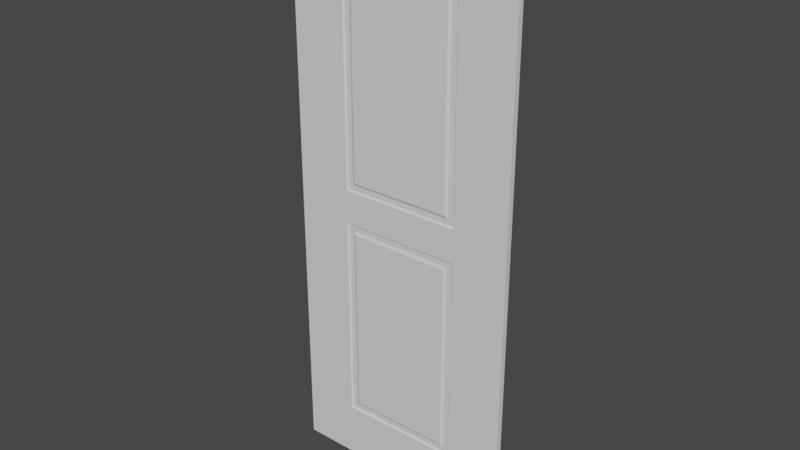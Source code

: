 # Source: generic_door03.blend  (saved by Blender 3.4.6; exported with 4.5.12 LTS)
import bpy
from mathutils import Matrix  # noqa: F401  (used for matrix-valued properties, if any)

bpy.ops.wm.read_factory_settings(use_empty=True)
scene = bpy.context.scene
scene.name = 'Scene'

# ---- collections
col_generic_door03 = bpy.data.collections.new('generic_door03'); scene.collection.children.link(col_generic_door03)

# ---- materials (node trees are filled in below, after node groups)
mat_pvc_white = bpy.data.materials.new('PVC white')
mat_pvc_white.use_transparent_shadow = False
mat_glass = bpy.data.materials.new('Glass')
mat_glass.use_transparent_shadow = False
mat_aluminium = bpy.data.materials.new('Aluminium')
mat_aluminium.use_transparent_shadow = False
mat_granite_grey = bpy.data.materials.new('Granite grey')
mat_granite_grey.use_transparent_shadow = False
mat_inox = bpy.data.materials.new('Inox')
mat_inox.use_transparent_shadow = False

# ---- material node trees
mat_pvc_white.use_nodes = True; mat_pvc_white.node_tree.nodes.clear()
_N = mat_pvc_white.node_tree.nodes; _L = mat_pvc_white.node_tree.links
n0 = _N.new('ShaderNodeBsdfPrincipled'); n0.name = 'Principled BSDF'; n0.location = (10, 300)
n0.distribution = 'GGX'
n0.subsurface_method = 'RANDOM_WALK_SKIN'
n0.inputs[2].default_value = 0.4
n0.inputs[3].default_value = 1.45
n0.inputs[27].default_value = (0.0, 0.0, 0.0, 1.0)
n0.inputs[28].default_value = 1.0
n1 = _N.new('ShaderNodeOutputMaterial'); n1.name = 'Material Output'; n1.location = (300, 300)
_L.new(n0.outputs[0], n1.inputs[0])
n1.is_active_output = True
mat_glass.use_nodes = True; mat_glass.node_tree.nodes.clear()
_N = mat_glass.node_tree.nodes; _L = mat_glass.node_tree.links
n0 = _N.new('ShaderNodeBsdfPrincipled'); n0.name = 'Principled BSDF'; n0.location = (10, 300)
n0.distribution = 'GGX'
n0.subsurface_method = 'RANDOM_WALK_SKIN'
n0.inputs[2].default_value = 0.4
n0.inputs[3].default_value = 1.45
n0.inputs[27].default_value = (0.0, 0.0, 0.0, 1.0)
n0.inputs[28].default_value = 1.0
n1 = _N.new('ShaderNodeOutputMaterial'); n1.name = 'Material Output'; n1.location = (300, 300)
_L.new(n0.outputs[0], n1.inputs[0])
n1.is_active_output = True
mat_aluminium.use_nodes = True; mat_aluminium.node_tree.nodes.clear()
_N = mat_aluminium.node_tree.nodes; _L = mat_aluminium.node_tree.links
n0 = _N.new('ShaderNodeBsdfPrincipled'); n0.name = 'Principled BSDF'; n0.location = (10, 300)
n0.distribution = 'GGX'
n0.subsurface_method = 'RANDOM_WALK_SKIN'
n0.inputs[2].default_value = 0.4
n0.inputs[3].default_value = 1.45
n0.inputs[27].default_value = (0.0, 0.0, 0.0, 1.0)
n0.inputs[28].default_value = 1.0
n1 = _N.new('ShaderNodeOutputMaterial'); n1.name = 'Material Output'; n1.location = (300, 300)
_L.new(n0.outputs[0], n1.inputs[0])
n1.is_active_output = True
mat_granite_grey.use_nodes = True; mat_granite_grey.node_tree.nodes.clear()
_N = mat_granite_grey.node_tree.nodes; _L = mat_granite_grey.node_tree.links
n0 = _N.new('ShaderNodeBsdfPrincipled'); n0.name = 'Principled BSDF'; n0.location = (10, 300)
n0.distribution = 'GGX'
n0.subsurface_method = 'RANDOM_WALK_SKIN'
n0.inputs[2].default_value = 0.4
n0.inputs[3].default_value = 1.45
n0.inputs[27].default_value = (0.0, 0.0, 0.0, 1.0)
n0.inputs[28].default_value = 1.0
n1 = _N.new('ShaderNodeOutputMaterial'); n1.name = 'Material Output'; n1.location = (300, 300)
_L.new(n0.outputs[0], n1.inputs[0])
n1.is_active_output = True
mat_inox.use_nodes = True; mat_inox.node_tree.nodes.clear()
_N = mat_inox.node_tree.nodes; _L = mat_inox.node_tree.links
n0 = _N.new('ShaderNodeBsdfPrincipled'); n0.name = 'Principled BSDF'; n0.location = (10, 300)
n0.distribution = 'GGX'
n0.subsurface_method = 'RANDOM_WALK_SKIN'
n0.inputs[2].default_value = 0.4
n0.inputs[3].default_value = 1.45
n0.inputs[27].default_value = (0.0, 0.0, 0.0, 1.0)
n0.inputs[28].default_value = 1.0
n1 = _N.new('ShaderNodeOutputMaterial'); n1.name = 'Material Output'; n1.location = (300, 300)
_L.new(n0.outputs[0], n1.inputs[0])
n1.is_active_output = True

# ---- world
world_world = bpy.data.worlds.new('World'); scene.world = world_world
world_world.use_nodes = True; world_world.node_tree.nodes.clear()
_N = world_world.node_tree.nodes; _L = world_world.node_tree.links
n0 = _N.new('ShaderNodeOutputWorld'); n0.name = 'World Output'; n0.location = (300, 300)
n1 = _N.new('ShaderNodeBackground'); n1.name = 'Background'; n1.location = (10, 300)
n1.inputs[0].default_value = (0.05088, 0.05088, 0.05088, 1.0)
_L.new(n1.outputs[0], n0.inputs[0])
n0.is_active_output = True
world_world.color = (0.05088, 0.05088, 0.05088)
world_world.use_sun_shadow = False
world_world.sun_shadow_jitter_overblur = 0.0

# ---- meshes
me_generic_door03_vertex = bpy.data.meshes.new('generic_door03_vertex')
me_generic_door03_vertex.from_pydata([(5.96e-08, -0.01, -1.01), (5.96e-08, 0.01, -1.01), (-0.14, 0.01, -0.8695), (5.96e-08, -0.01, -1.344e-09), (5.96e-08, 0.01, 1.344e-09), (-0.14, 0.01, 1.344e-09), (5.96e-08, -0.01, 1.01), (5.96e-08, 0.01, 1.01), (-0.14, 0.01, 0.8695), (-0.838, -0.01, 1.01), (-0.838, 0.01, 1.01), (-0.838, -0.01, -1.344e-09), (-0.838, 0.01, 1.344e-09), (-0.838, -0.01, -1.01), (-0.838, 0.01, -1.01), (-0.2, 0.01, -0.8095), (-0.205, 0.005, -0.8045), (-0.225, 0.005, -0.7845), (-0.235, 0.01, -0.7745), (-0.2, 0.01, -0.06), (-0.205, 0.005, -0.065), (-0.225, 0.005, -0.085), (-0.235, 0.01, -0.095), (-0.638, 0.01, -0.06), (-0.633, 0.005, -0.065), (-0.613, 0.005, -0.085), (-0.603, 0.01, -0.095), (-0.698, 0.01, -0.8695), (-0.638, 0.01, -0.8095), (-0.633, 0.005, -0.8045), (-0.613, 0.005, -0.7845), (-0.603, 0.01, -0.7745), (-0.235, -0.01, -0.7745), (-0.225, -0.005, -0.7845), (-0.205, -0.005, -0.8045), (-0.2, -0.01, -0.8095), (-0.14, -0.01, -0.8695), (-0.235, -0.01, -0.095), (-0.225, -0.005, -0.085), (-0.205, -0.005, -0.065), (-0.2, -0.01, -0.06), (-0.14, -0.01, -1.344e-09), (-0.603, -0.01, -0.095), (-0.613, -0.005, -0.085), (-0.633, -0.005, -0.065), (-0.638, -0.01, -0.06), (-0.698, -0.01, -1.344e-09), (-0.603, -0.01, -0.7745), (-0.613, -0.005, -0.7845), (-0.633, -0.005, -0.8045), (-0.638, -0.01, -0.8095), (-0.698, -0.01, -0.8695), (-0.2, 0.01, 0.06), (-0.205, 0.005, 0.065), (-0.225, 0.005, 0.085), (-0.235, 0.01, 0.095), (-0.2, 0.01, 0.8095), (-0.205, 0.005, 0.8045), (-0.225, 0.005, 0.7845), (-0.235, 0.01, 0.7745), (-0.698, 0.01, 0.8695), (-0.638, 0.01, 0.8095), (-0.633, 0.005, 0.8045), (-0.613, 0.005, 0.7845), (-0.603, 0.01, 0.7745), (-0.698, 0.01, 1.344e-09), (-0.638, 0.01, 0.06), (-0.633, 0.005, 0.065), (-0.613, 0.005, 0.085), (-0.603, 0.01, 0.095), (-0.235, -0.01, 0.095), (-0.225, -0.005, 0.085), (-0.205, -0.005, 0.065), (-0.2, -0.01, 0.06), (-0.235, -0.01, 0.7745), (-0.225, -0.005, 0.7845), (-0.205, -0.005, 0.8045), (-0.2, -0.01, 0.8095), (-0.14, -0.01, 0.8695), (-0.603, -0.01, 0.7745), (-0.613, -0.005, 0.7845), (-0.633, -0.005, 0.8045), (-0.638, -0.01, 0.8095), (-0.698, -0.01, 0.8695), (-0.603, -0.01, 0.095), (-0.613, -0.005, 0.085), (-0.633, -0.005, 0.065), (-0.638, -0.01, 0.06)], [], [(41, 3, 0, 36), (3, 4, 1, 0), (4, 5, 2, 1), (78, 6, 3, 41), (6, 7, 4, 3), (7, 8, 5, 4), (83, 9, 6, 78), (9, 10, 7, 6), (10, 60, 8, 7), (46, 11, 9, 83), (11, 12, 10, 9), (12, 65, 60, 10), (51, 13, 11, 46), (13, 14, 12, 11), (14, 27, 65, 12), (36, 0, 13, 51), (0, 1, 14, 13), (1, 2, 27, 14), (5, 19, 15, 2), (19, 20, 16, 15), (20, 21, 17, 16), (21, 22, 18, 17), (65, 23, 19, 5), (23, 24, 20, 19), (24, 25, 21, 20), (25, 26, 22, 21), (27, 28, 23, 65), (28, 29, 24, 23), (29, 30, 25, 24), (30, 31, 26, 25), (2, 15, 28, 27), (15, 16, 29, 28), (16, 17, 30, 29), (17, 18, 31, 30), (18, 22, 26, 31), (37, 38, 33, 32), (38, 39, 34, 33), (39, 40, 35, 34), (40, 41, 36, 35), (42, 43, 38, 37), (43, 44, 39, 38), (44, 45, 40, 39), (45, 46, 41, 40), (47, 48, 43, 42), (48, 49, 44, 43), (49, 50, 45, 44), (50, 51, 46, 45), (32, 33, 48, 47), (33, 34, 49, 48), (34, 35, 50, 49), (35, 36, 51, 50), (47, 42, 37, 32), (8, 56, 52, 5), (56, 57, 53, 52), (57, 58, 54, 53), (58, 59, 55, 54), (60, 61, 56, 8), (61, 62, 57, 56), (62, 63, 58, 57), (63, 64, 59, 58), (65, 66, 61, 60), (66, 67, 62, 61), (67, 68, 63, 62), (68, 69, 64, 63), (5, 52, 66, 65), (52, 53, 67, 66), (53, 54, 68, 67), (54, 55, 69, 68), (55, 59, 64, 69), (74, 75, 71, 70), (75, 76, 72, 71), (76, 77, 73, 72), (77, 78, 41, 73), (79, 80, 75, 74), (80, 81, 76, 75), (81, 82, 77, 76), (82, 83, 78, 77), (84, 85, 80, 79), (85, 86, 81, 80), (86, 87, 82, 81), (87, 46, 83, 82), (70, 71, 85, 84), (71, 72, 86, 85), (72, 73, 87, 86), (73, 41, 46, 87), (84, 79, 74, 70)])
me_generic_door03_vertex.polygons.foreach_set('use_smooth', [True] * 86)
_k = set([(0, 1), (0, 3), (0, 13), (1, 4), (1, 14), (3, 6), (4, 7), (6, 7), (6, 9), (7, 10), (9, 10), (9, 11), (10, 12), (11, 13), (12, 14), (13, 14), (15, 16), (15, 19), (15, 28), (16, 20), (16, 29), (17, 18), (17, 21), (17, 30), (18, 22), (18, 31), (19, 20), (19, 23), (20, 24), (21, 22), (21, 25), (22, 26), (23, 24), (23, 28), (24, 29), (25, 26), (25, 30), (26, 31), (28, 29), (30, 31), (32, 33), (32, 37), (32, 47), (33, 38), (33, 48), (34, 35), (34, 39), (34, 49), (35, 40), (35, 50), (37, 38), (37, 42), (38, 43), (39, 40), (39, 44), (40, 45), (42, 43), (42, 47), (43, 48), (44, 45), (44, 49), (45, 50), (47, 48), (49, 50), (52, 53), (52, 56), (52, 66), (53, 57), (53, 67), (54, 55), (54, 58), (54, 68), (55, 59), (55, 69), (56, 57), (56, 61), (57, 62), (58, 59), (58, 63), (59, 64), (61, 62), (61, 66), (62, 67), (63, 64), (63, 68), (64, 69), (66, 67), (68, 69), (70, 71), (70, 74), (70, 84), (71, 75), (71, 85), (72, 73), (72, 76), (72, 86), (73, 77), (73, 87), (74, 75), (74, 79), (75, 80), (76, 77), (76, 81), (77, 82), (79, 80), (79, 84), (80, 85), (81, 82), (81, 86), (82, 87), (84, 85), (86, 87)])
me_generic_door03_vertex.attributes.new('sharp_edge', 'BOOLEAN', 'EDGE').data.foreach_set('value', [ (min(e.vertices), max(e.vertices)) in _k for e in me_generic_door03_vertex.edges])
_uv = me_generic_door03_vertex.uv_layers.new(name='UVMap')
_uv.uv.foreach_set('vector', [0.0, 1.01, 0.14, 1.01, 0.14, 0.0, 0.0, 0.0, 0.14, 1.01, 0.16, 1.01, 0.16, 0.0, 0.14, 0.0, 0.16, 1.01, 0.3, 1.01, 0.3, 0.0, 0.16, 0.0, 0.0, 3.029, 0.14, 3.029, 0.14, 1.01, 0.0, 1.01, 0.14, 3.029, 0.16, 3.029, 0.16, 1.01, 0.14, 1.01, 0.16, 3.029, 0.3, 3.029, 0.3, 1.01, 0.16, 1.01, 0.0, 3.866, 0.14, 3.866, 0.14, 3.029, 0.0, 3.029, 0.14, 3.866, 0.16, 3.866, 0.16, 3.029, 0.14, 3.029, 0.16, 3.866, 0.3, 3.866, 0.3, 3.029, 0.16, 3.029, 0.0, 4.876, 0.14, 4.876, 0.14, 3.866, 0.0, 3.866, 0.14, 4.876, 0.16, 4.876, 0.16, 3.866, 0.14, 3.866, 0.16, 4.876, 0.3, 4.876, 0.3, 3.866, 0.16, 3.866, 0.0, 6.895, 0.14, 6.895, 0.14, 4.876, 0.0, 4.876, 0.14, 6.895, 0.16, 6.895, 0.16, 4.876, 0.14, 4.876, 0.16, 6.895, 0.3, 6.895, 0.3, 4.876, 0.16, 4.876, 0.0, 7.733, 0.14, 7.733, 0.14, 6.895, 0.0, 6.895, 0.14, 7.733, 0.16, 7.733, 0.16, 6.895, 0.14, 6.895, 0.16, 7.733, 0.3, 7.733, 0.3, 6.895, 0.16, 6.895, 0.0, 0.8695, 0.06, 0.8695, 0.06, 0.0, 0.0, 0.0, 0.06, 0.8695, 0.06707, 0.8695, 0.06707, 0.0, 0.06, 0.0, 0.06707, 0.8695, 0.08707, 0.8695, 0.08707, 0.0, 0.06707, 0.0, 0.08707, 0.8695, 0.09825, 0.8695, 0.09825, 0.0, 0.08707, 0.0, 0.0, 1.428, 0.06, 1.428, 0.06, 0.8695, 0.0, 0.8695, 0.06, 1.428, 0.06707, 1.428, 0.06707, 0.8695, 0.06, 0.8695, 0.06707, 1.428, 0.08707, 1.428, 0.08707, 0.8695, 0.06707, 0.8695, 0.08707, 1.428, 0.09825, 1.428, 0.09825, 0.8695, 0.08707, 0.8695, 0.0, 2.297, 0.06, 2.297, 0.06, 1.428, 0.0, 1.428, 0.06, 2.297, 0.06707, 2.297, 0.06707, 1.428, 0.06, 1.428, 0.06707, 2.297, 0.08707, 2.297, 0.08707, 1.428, 0.06707, 1.428, 0.08707, 2.297, 0.09825, 2.297, 0.09825, 1.428, 0.08707, 1.428, 0.0, 2.855, 0.06, 2.855, 0.06, 2.297, 0.0, 2.297, 0.06, 2.855, 0.06707, 2.855, 0.06707, 2.297, 0.06, 2.297, 0.06707, 2.855, 0.08707, 2.855, 0.08707, 2.297, 0.06707, 2.297, 0.08707, 2.855, 0.09825, 2.855, 0.09825, 2.297, 0.08707, 2.297, -0.279, 0.0, -0.279, 0.8695, 0.279, 0.8695, 0.279, 0.0, 0.0, 0.8695, 0.01118, 0.8695, 0.01118, 0.0, 0.0, 0.0, 0.01118, 0.8695, 0.03118, 0.8695, 0.03118, 0.0, 0.01118, 0.0, 0.03118, 0.8695, 0.03825, 0.8695, 0.03825, 0.0, 0.03118, 0.0, 0.03825, 0.8695, 0.09825, 0.8695, 0.09825, 0.0, 0.03825, 0.0, 0.0, 1.428, 0.01118, 1.428, 0.01118, 0.8695, 0.0, 0.8695, 0.01118, 1.428, 0.03118, 1.428, 0.03118, 0.8695, 0.01118, 0.8695, 0.03118, 1.428, 0.03825, 1.428, 0.03825, 0.8695, 0.03118, 0.8695, 0.03825, 1.428, 0.09825, 1.428, 0.09825, 0.8695, 0.03825, 0.8695, 0.0, 2.297, 0.01118, 2.297, 0.01118, 1.428, 0.0, 1.428, 0.01118, 2.297, 0.03118, 2.297, 0.03118, 1.428, 0.01118, 1.428, 0.03118, 2.297, 0.03825, 2.297, 0.03825, 1.428, 0.03118, 1.428, 0.03825, 2.297, 0.09825, 2.297, 0.09825, 1.428, 0.03825, 1.428, 0.0, 2.855, 0.01118, 2.855, 0.01118, 2.297, 0.0, 2.297, 0.01118, 2.855, 0.03118, 2.855, 0.03118, 2.297, 0.01118, 2.297, 0.03118, 2.855, 0.03825, 2.855, 0.03825, 2.297, 0.03118, 2.297, 0.03825, 2.855, 0.09825, 2.855, 0.09825, 2.297, 0.03825, 2.297, 0.279, 0.0, 0.279, 0.8695, -0.279, 0.8695, -0.279, 0.0, 0.0, 0.8695, 0.06, 0.8695, 0.06, 0.0, 0.0, 0.0, 0.06, 0.8695, 0.06707, 0.8695, 0.06707, 0.0, 0.06, 0.0, 0.06707, 0.8695, 0.08707, 0.8695, 0.08707, 0.0, 0.06707, 0.0, 0.08707, 0.8695, 0.09825, 0.8695, 0.09825, 0.0, 0.08707, 0.0, 0.0, 1.428, 0.06, 1.428, 0.06, 0.8695, 0.0, 0.8695, 0.06, 1.428, 0.06707, 1.428, 0.06707, 0.8695, 0.06, 0.8695, 0.06707, 1.428, 0.08707, 1.428, 0.08707, 0.8695, 0.06707, 0.8695, 0.08707, 1.428, 0.09825, 1.428, 0.09825, 0.8695, 0.08707, 0.8695, 0.0, 2.297, 0.06, 2.297, 0.06, 1.428, 0.0, 1.428, 0.06, 2.297, 0.06707, 2.297, 0.06707, 1.428, 0.06, 1.428, 0.06707, 2.297, 0.08707, 2.297, 0.08707, 1.428, 0.06707, 1.428, 0.08707, 2.297, 0.09825, 2.297, 0.09825, 1.428, 0.08707, 1.428, 0.0, 2.855, 0.06, 2.855, 0.06, 2.297, 0.0, 2.297, 0.06, 2.855, 0.06707, 2.855, 0.06707, 2.297, 0.06, 2.297, 0.06707, 2.855, 0.08707, 2.855, 0.08707, 2.297, 0.06707, 2.297, 0.08707, 2.855, 0.09825, 2.855, 0.09825, 2.297, 0.08707, 2.297, -0.279, 0.0, -0.279, 0.8695, 0.279, 0.8695, 0.279, 0.0, 0.0, 0.8695, 0.01118, 0.8695, 0.01118, 0.0, 0.0, 0.0, 0.01118, 0.8695, 0.03118, 0.8695, 0.03118, 0.0, 0.01118, 0.0, 0.03118, 0.8695, 0.03825, 0.8695, 0.03825, 0.0, 0.03118, 0.0, 0.03825, 0.8695, 0.09825, 0.8695, 0.09825, 0.0, 0.03825, 0.0, 0.0, 1.428, 0.01118, 1.428, 0.01118, 0.8695, 0.0, 0.8695, 0.01118, 1.428, 0.03118, 1.428, 0.03118, 0.8695, 0.01118, 0.8695, 0.03118, 1.428, 0.03825, 1.428, 0.03825, 0.8695, 0.03118, 0.8695, 0.03825, 1.428, 0.09825, 1.428, 0.09825, 0.8695, 0.03825, 0.8695, 0.0, 2.297, 0.01118, 2.297, 0.01118, 1.428, 0.0, 1.428, 0.01118, 2.297, 0.03118, 2.297, 0.03118, 1.428, 0.01118, 1.428, 0.03118, 2.297, 0.03825, 2.297, 0.03825, 1.428, 0.03118, 1.428, 0.03825, 2.297, 0.09825, 2.297, 0.09825, 1.428, 0.03825, 1.428, 0.0, 2.855, 0.01118, 2.855, 0.01118, 2.297, 0.0, 2.297, 0.01118, 2.855, 0.03118, 2.855, 0.03118, 2.297, 0.01118, 2.297, 0.03118, 2.855, 0.03825, 2.855, 0.03825, 2.297, 0.03118, 2.297, 0.03825, 2.855, 0.09825, 2.855, 0.09825, 2.297, 0.03825, 2.297, 0.279, 0.0, 0.279, 0.8695, -0.279, 0.8695, -0.279, 0.0])
_ca = me_generic_door03_vertex.color_attributes.new('Archipack', 'BYTE_COLOR', 'CORNER')
_ca.data.foreach_set('color', [0.5906, 0.4125, 0.04374, 1.0, 0.5906, 0.4125, 0.04374, 1.0, 0.5906, 0.4125, 0.04374, 1.0, 0.5906, 0.4125, 0.04374, 1.0, 0.5906, 0.4125, 0.04374, 1.0, 0.5906, 0.4125, 0.04374, 1.0, 0.5906, 0.4125, 0.04374, 1.0, 0.5906, 0.4125, 0.04374, 1.0, 0.5906, 0.4125, 0.04374, 1.0, 0.5906, 0.4125, 0.04374, 1.0, 0.5906, 0.4125, 0.04374, 1.0, 0.5906, 0.4125, 0.04374, 1.0, 0.5906, 0.4125, 0.04374, 1.0, 0.5906, 0.4125, 0.04374, 1.0, 0.5906, 0.4125, 0.04374, 1.0, 0.5906, 0.4125, 0.04374, 1.0, 0.5906, 0.4125, 0.04374, 1.0, 0.5906, 0.4125, 0.04374, 1.0, 0.5906, 0.4125, 0.04374, 1.0, 0.5906, 0.4125, 0.04374, 1.0, 0.5906, 0.4125, 0.04374, 1.0, 0.5906, 0.4125, 0.04374, 1.0, 0.5906, 0.4125, 0.04374, 1.0, 0.5906, 0.4125, 0.04374, 1.0, 0.5906, 0.4125, 0.04374, 1.0, 0.5906, 0.4125, 0.04374, 1.0, 0.5906, 0.4125, 0.04374, 1.0, 0.5906, 0.4125, 0.04374, 1.0, 0.5906, 0.4125, 0.04374, 1.0, 0.5906, 0.4125, 0.04374, 1.0, 0.5906, 0.4125, 0.04374, 1.0, 0.5906, 0.4125, 0.04374, 1.0, 0.5906, 0.4125, 0.04374, 1.0, 0.5906, 0.4125, 0.04374, 1.0, 0.5906, 0.4125, 0.04374, 1.0, 0.5906, 0.4125, 0.04374, 1.0, 0.5906, 0.4125, 0.04374, 1.0, 0.5906, 0.4125, 0.04374, 1.0, 0.5906, 0.4125, 0.04374, 1.0, 0.5906, 0.4125, 0.04374, 1.0, 0.5906, 0.4125, 0.04374, 1.0, 0.5906, 0.4125, 0.04374, 1.0, 0.5906, 0.4125, 0.04374, 1.0, 0.5906, 0.4125, 0.04374, 1.0, 0.5906, 0.4125, 0.04374, 1.0, 0.5906, 0.4125, 0.04374, 1.0, 0.5906, 0.4125, 0.04374, 1.0, 0.5906, 0.4125, 0.04374, 1.0, 0.5906, 0.4125, 0.04374, 1.0, 0.5906, 0.4125, 0.04374, 1.0, 0.5906, 0.4125, 0.04374, 1.0, 0.5906, 0.4125, 0.04374, 1.0, 0.5906, 0.4125, 0.04374, 1.0, 0.5906, 0.4125, 0.04374, 1.0, 0.5906, 0.4125, 0.04374, 1.0, 0.5906, 0.4125, 0.04374, 1.0, 0.5906, 0.4125, 0.04374, 1.0, 0.5906, 0.4125, 0.04374, 1.0, 0.5906, 0.4125, 0.04374, 1.0, 0.5906, 0.4125, 0.04374, 1.0, 0.5906, 0.4125, 0.04374, 1.0, 0.5906, 0.4125, 0.04374, 1.0, 0.5906, 0.4125, 0.04374, 1.0, 0.5906, 0.4125, 0.04374, 1.0, 0.5906, 0.4125, 0.04374, 1.0, 0.5906, 0.4125, 0.04374, 1.0, 0.5906, 0.4125, 0.04374, 1.0, 0.5906, 0.4125, 0.04374, 1.0, 0.5906, 0.4125, 0.04374, 1.0, 0.5906, 0.4125, 0.04374, 1.0, 0.5906, 0.4125, 0.04374, 1.0, 0.5906, 0.4125, 0.04374, 1.0, 0.001518, 0.9823, 0.2789, 1.0, 0.001518, 0.9823, 0.2789, 1.0, 0.001518, 0.9823, 0.2789, 1.0, 0.001518, 0.9823, 0.2789, 1.0, 0.001518, 0.9823, 0.2789, 1.0, 0.001518, 0.9823, 0.2789, 1.0, 0.001518, 0.9823, 0.2789, 1.0, 0.001518, 0.9823, 0.2789, 1.0, 0.001518, 0.9823, 0.2789, 1.0, 0.001518, 0.9823, 0.2789, 1.0, 0.001518, 0.9823, 0.2789, 1.0, 0.001518, 0.9823, 0.2789, 1.0, 0.001518, 0.9823, 0.2789, 1.0, 0.001518, 0.9823, 0.2789, 1.0, 0.001518, 0.9823, 0.2789, 1.0, 0.001518, 0.9823, 0.2789, 1.0, 0.001518, 0.9823, 0.2789, 1.0, 0.001518, 0.9823, 0.2789, 1.0, 0.001518, 0.9823, 0.2789, 1.0, 0.001518, 0.9823, 0.2789, 1.0, 0.001518, 0.9823, 0.2789, 1.0, 0.001518, 0.9823, 0.2789, 1.0, 0.001518, 0.9823, 0.2789, 1.0, 0.001518, 0.9823, 0.2789, 1.0, 0.001518, 0.9823, 0.2789, 1.0, 0.001518, 0.9823, 0.2789, 1.0, 0.001518, 0.9823, 0.2789, 1.0, 0.001518, 0.9823, 0.2789, 1.0, 0.001518, 0.9823, 0.2789, 1.0, 0.001518, 0.9823, 0.2789, 1.0, 0.001518, 0.9823, 0.2789, 1.0, 0.001518, 0.9823, 0.2789, 1.0, 0.001518, 0.9823, 0.2789, 1.0, 0.001518, 0.9823, 0.2789, 1.0, 0.001518, 0.9823, 0.2789, 1.0, 0.001518, 0.9823, 0.2789, 1.0, 0.001518, 0.9823, 0.2789, 1.0, 0.001518, 0.9823, 0.2789, 1.0, 0.001518, 0.9823, 0.2789, 1.0, 0.001518, 0.9823, 0.2789, 1.0, 0.001518, 0.9823, 0.2789, 1.0, 0.001518, 0.9823, 0.2789, 1.0, 0.001518, 0.9823, 0.2789, 1.0, 0.001518, 0.9823, 0.2789, 1.0, 0.001518, 0.9823, 0.2789, 1.0, 0.001518, 0.9823, 0.2789, 1.0, 0.001518, 0.9823, 0.2789, 1.0, 0.001518, 0.9823, 0.2789, 1.0, 0.001518, 0.9823, 0.2789, 1.0, 0.001518, 0.9823, 0.2789, 1.0, 0.001518, 0.9823, 0.2789, 1.0, 0.001518, 0.9823, 0.2789, 1.0, 0.001518, 0.9823, 0.2789, 1.0, 0.001518, 0.9823, 0.2789, 1.0, 0.001518, 0.9823, 0.2789, 1.0, 0.001518, 0.9823, 0.2789, 1.0, 0.001518, 0.9823, 0.2789, 1.0, 0.001518, 0.9823, 0.2789, 1.0, 0.001518, 0.9823, 0.2789, 1.0, 0.001518, 0.9823, 0.2789, 1.0, 0.001518, 0.9823, 0.2789, 1.0, 0.001518, 0.9823, 0.2789, 1.0, 0.001518, 0.9823, 0.2789, 1.0, 0.001518, 0.9823, 0.2789, 1.0, 0.001518, 0.9823, 0.2789, 1.0, 0.001518, 0.9823, 0.2789, 1.0, 0.001518, 0.9823, 0.2789, 1.0, 0.001518, 0.9823, 0.2789, 1.0, 0.001518, 0.9823, 0.2789, 1.0, 0.001518, 0.9823, 0.2789, 1.0, 0.001518, 0.9823, 0.2789, 1.0, 0.001518, 0.9823, 0.2789, 1.0, 0.001518, 0.9823, 0.2789, 1.0, 0.001518, 0.9823, 0.2789, 1.0, 0.001518, 0.9823, 0.2789, 1.0, 0.001518, 0.9823, 0.2789, 1.0, 0.001518, 0.9823, 0.2789, 1.0, 0.001518, 0.9823, 0.2789, 1.0, 0.001518, 0.9823, 0.2789, 1.0, 0.001518, 0.9823, 0.2789, 1.0, 0.001518, 0.9823, 0.2789, 1.0, 0.001518, 0.9823, 0.2789, 1.0, 0.001518, 0.9823, 0.2789, 1.0, 0.001518, 0.9823, 0.2789, 1.0, 0.001518, 0.9823, 0.2789, 1.0, 0.001518, 0.9823, 0.2789, 1.0, 0.001518, 0.9823, 0.2789, 1.0, 0.001518, 0.9823, 0.2789, 1.0, 0.001518, 0.9823, 0.2789, 1.0, 0.001518, 0.9823, 0.2789, 1.0, 0.001518, 0.9823, 0.2789, 1.0, 0.001518, 0.9823, 0.2789, 1.0, 0.001518, 0.9823, 0.2789, 1.0, 0.001518, 0.9823, 0.2789, 1.0, 0.001518, 0.9823, 0.2789, 1.0, 0.001518, 0.9823, 0.2789, 1.0, 0.001518, 0.9823, 0.2789, 1.0, 0.001518, 0.9823, 0.2789, 1.0, 0.001518, 0.9823, 0.2789, 1.0, 0.001518, 0.9823, 0.2789, 1.0, 0.001518, 0.9823, 0.2789, 1.0, 0.001518, 0.9823, 0.2789, 1.0, 0.001518, 0.9823, 0.2789, 1.0, 0.001518, 0.9823, 0.2789, 1.0, 0.001518, 0.9823, 0.2789, 1.0, 0.001518, 0.9823, 0.2789, 1.0, 0.001518, 0.9823, 0.2789, 1.0, 0.001518, 0.9823, 0.2789, 1.0, 0.001518, 0.9823, 0.2789, 1.0, 0.001518, 0.9823, 0.2789, 1.0, 0.001518, 0.9823, 0.2789, 1.0, 0.001518, 0.9823, 0.2789, 1.0, 0.001518, 0.9823, 0.2789, 1.0, 0.001518, 0.9823, 0.2789, 1.0, 0.001518, 0.9823, 0.2789, 1.0, 0.001518, 0.9823, 0.2789, 1.0, 0.001518, 0.9823, 0.2789, 1.0, 0.001518, 0.9823, 0.2789, 1.0, 0.001518, 0.9823, 0.2789, 1.0, 0.001518, 0.9823, 0.2789, 1.0, 0.001518, 0.9823, 0.2789, 1.0, 0.001518, 0.9823, 0.2789, 1.0, 0.001518, 0.9823, 0.2789, 1.0, 0.001518, 0.9823, 0.2789, 1.0, 0.001518, 0.9823, 0.2789, 1.0, 0.001518, 0.9823, 0.2789, 1.0, 0.001518, 0.9823, 0.2789, 1.0, 0.001518, 0.9823, 0.2789, 1.0, 0.001518, 0.9823, 0.2789, 1.0, 0.001518, 0.9823, 0.2789, 1.0, 0.001518, 0.9823, 0.2789, 1.0, 0.001518, 0.9823, 0.2789, 1.0, 0.001518, 0.9823, 0.2789, 1.0, 0.001518, 0.9823, 0.2789, 1.0, 0.001518, 0.9823, 0.2789, 1.0, 0.001518, 0.9823, 0.2789, 1.0, 0.04971, 0.147, 0.147, 1.0, 0.04971, 0.147, 0.147, 1.0, 0.04971, 0.147, 0.147, 1.0, 0.04971, 0.147, 0.147, 1.0, 0.04971, 0.147, 0.147, 1.0, 0.04971, 0.147, 0.147, 1.0, 0.04971, 0.147, 0.147, 1.0, 0.04971, 0.147, 0.147, 1.0, 0.04971, 0.147, 0.147, 1.0, 0.04971, 0.147, 0.147, 1.0, 0.04971, 0.147, 0.147, 1.0, 0.04971, 0.147, 0.147, 1.0, 0.04971, 0.147, 0.147, 1.0, 0.04971, 0.147, 0.147, 1.0, 0.04971, 0.147, 0.147, 1.0, 0.04971, 0.147, 0.147, 1.0, 0.04971, 0.147, 0.147, 1.0, 0.04971, 0.147, 0.147, 1.0, 0.04971, 0.147, 0.147, 1.0, 0.04971, 0.147, 0.147, 1.0, 0.04971, 0.147, 0.147, 1.0, 0.04971, 0.147, 0.147, 1.0, 0.04971, 0.147, 0.147, 1.0, 0.04971, 0.147, 0.147, 1.0, 0.04971, 0.147, 0.147, 1.0, 0.04971, 0.147, 0.147, 1.0, 0.04971, 0.147, 0.147, 1.0, 0.04971, 0.147, 0.147, 1.0, 0.04971, 0.147, 0.147, 1.0, 0.04971, 0.147, 0.147, 1.0, 0.04971, 0.147, 0.147, 1.0, 0.04971, 0.147, 0.147, 1.0, 0.04971, 0.147, 0.147, 1.0, 0.04971, 0.147, 0.147, 1.0, 0.04971, 0.147, 0.147, 1.0, 0.04971, 0.147, 0.147, 1.0, 0.04971, 0.147, 0.147, 1.0, 0.04971, 0.147, 0.147, 1.0, 0.04971, 0.147, 0.147, 1.0, 0.04971, 0.147, 0.147, 1.0, 0.04971, 0.147, 0.147, 1.0, 0.04971, 0.147, 0.147, 1.0, 0.04971, 0.147, 0.147, 1.0, 0.04971, 0.147, 0.147, 1.0, 0.04971, 0.147, 0.147, 1.0, 0.04971, 0.147, 0.147, 1.0, 0.04971, 0.147, 0.147, 1.0, 0.04971, 0.147, 0.147, 1.0, 0.04971, 0.147, 0.147, 1.0, 0.04971, 0.147, 0.147, 1.0, 0.04971, 0.147, 0.147, 1.0, 0.04971, 0.147, 0.147, 1.0, 0.04971, 0.147, 0.147, 1.0, 0.04971, 0.147, 0.147, 1.0, 0.04971, 0.147, 0.147, 1.0, 0.04971, 0.147, 0.147, 1.0, 0.04971, 0.147, 0.147, 1.0, 0.04971, 0.147, 0.147, 1.0, 0.04971, 0.147, 0.147, 1.0, 0.04971, 0.147, 0.147, 1.0, 0.04971, 0.147, 0.147, 1.0, 0.04971, 0.147, 0.147, 1.0, 0.04971, 0.147, 0.147, 1.0, 0.04971, 0.147, 0.147, 1.0, 0.04971, 0.147, 0.147, 1.0, 0.04971, 0.147, 0.147, 1.0, 0.04971, 0.147, 0.147, 1.0, 0.04971, 0.147, 0.147, 1.0, 0.04971, 0.147, 0.147, 1.0, 0.04971, 0.147, 0.147, 1.0, 0.04971, 0.147, 0.147, 1.0, 0.04971, 0.147, 0.147, 1.0, 0.04971, 0.147, 0.147, 1.0, 0.04971, 0.147, 0.147, 1.0, 0.04971, 0.147, 0.147, 1.0, 0.04971, 0.147, 0.147, 1.0, 0.04971, 0.147, 0.147, 1.0, 0.04971, 0.147, 0.147, 1.0, 0.04971, 0.147, 0.147, 1.0, 0.04971, 0.147, 0.147, 1.0, 0.04971, 0.147, 0.147, 1.0, 0.04971, 0.147, 0.147, 1.0, 0.04971, 0.147, 0.147, 1.0, 0.04971, 0.147, 0.147, 1.0, 0.04971, 0.147, 0.147, 1.0, 0.04971, 0.147, 0.147, 1.0, 0.04971, 0.147, 0.147, 1.0, 0.04971, 0.147, 0.147, 1.0, 0.04971, 0.147, 0.147, 1.0, 0.04971, 0.147, 0.147, 1.0, 0.04971, 0.147, 0.147, 1.0, 0.04971, 0.147, 0.147, 1.0, 0.04971, 0.147, 0.147, 1.0, 0.04971, 0.147, 0.147, 1.0, 0.04971, 0.147, 0.147, 1.0, 0.04971, 0.147, 0.147, 1.0, 0.04971, 0.147, 0.147, 1.0, 0.04971, 0.147, 0.147, 1.0, 0.04971, 0.147, 0.147, 1.0, 0.04971, 0.147, 0.147, 1.0, 0.04971, 0.147, 0.147, 1.0, 0.04971, 0.147, 0.147, 1.0, 0.04971, 0.147, 0.147, 1.0, 0.04971, 0.147, 0.147, 1.0, 0.04971, 0.147, 0.147, 1.0, 0.04971, 0.147, 0.147, 1.0, 0.04971, 0.147, 0.147, 1.0, 0.04971, 0.147, 0.147, 1.0, 0.04971, 0.147, 0.147, 1.0, 0.04971, 0.147, 0.147, 1.0, 0.04971, 0.147, 0.147, 1.0, 0.04971, 0.147, 0.147, 1.0, 0.04971, 0.147, 0.147, 1.0, 0.04971, 0.147, 0.147, 1.0, 0.04971, 0.147, 0.147, 1.0, 0.04971, 0.147, 0.147, 1.0, 0.04971, 0.147, 0.147, 1.0, 0.04971, 0.147, 0.147, 1.0, 0.04971, 0.147, 0.147, 1.0, 0.04971, 0.147, 0.147, 1.0, 0.04971, 0.147, 0.147, 1.0, 0.04971, 0.147, 0.147, 1.0, 0.04971, 0.147, 0.147, 1.0, 0.04971, 0.147, 0.147, 1.0, 0.04971, 0.147, 0.147, 1.0, 0.04971, 0.147, 0.147, 1.0, 0.04971, 0.147, 0.147, 1.0, 0.04971, 0.147, 0.147, 1.0, 0.04971, 0.147, 0.147, 1.0, 0.04971, 0.147, 0.147, 1.0, 0.04971, 0.147, 0.147, 1.0, 0.04971, 0.147, 0.147, 1.0, 0.04971, 0.147, 0.147, 1.0, 0.04971, 0.147, 0.147, 1.0, 0.04971, 0.147, 0.147, 1.0, 0.04971, 0.147, 0.147, 1.0])
me_generic_door03_vertex.materials.append(mat_pvc_white)
me_generic_door03_vertex.materials.append(mat_pvc_white)
me_generic_door03_vertex.materials.append(mat_glass)
me_generic_door03_vertex.materials.append(mat_aluminium)
me_generic_door03_vertex.materials.append(mat_granite_grey)
me_generic_door03_vertex.materials.append(mat_inox)
me_generic_door03_vertex.update()
me_generic_door03_vertex.normals_split_custom_set([tuple(v) for v in zip(*[iter([-1.94e-09, 1.0, 1.356e-07, -5.414e-14, 1.0, 1.336e-07, -1.344e-09, 1.0, 1.395e-07, -1.008e-09, 1.0, 1.381e-07, -1.0, 3.967e-15, 0.0, -1.0, 3.967e-15, 0.0, -1.0, 0.0, 0.0, -1.0, 0.0, 0.0, -1.787e-09, -1.0, -1.341e-07, -8.934e-10, -1.0, -1.339e-07, -3.319e-10, -1.0, -1.353e-07, -4.426e-10, -1.0, -1.346e-07, -9.321e-10, 1.0, 1.329e-07, 1.344e-09, 1.0, 1.359e-07, -5.414e-14, 1.0, 1.336e-07, -1.94e-09, 1.0, 1.356e-07, -1.0, 7.933e-15, 0.0, -1.0, 7.933e-15, 0.0, -1.0, 3.967e-15, 0.0, -1.0, 3.967e-15, 0.0, -1.344e-09, -1.0, -1.383e-07, -1.008e-09, -1.0, -1.376e-07, -8.934e-10, -1.0, -1.339e-07, -1.787e-09, -1.0, -1.341e-07, 9.321e-10, 1.0, 1.329e-07, -1.344e-09, 1.0, 1.359e-07, 1.344e-09, 1.0, 1.359e-07, -9.321e-10, 1.0, 1.329e-07, 0.0, 0.0, -1.0, 0.0, 0.0, -1.0, 0.0, 0.0, -1.0, 0.0, 0.0, -1.0, 1.344e-09, -1.0, -1.383e-07, 1.008e-09, -1.0, -1.376e-07, -1.008e-09, -1.0, -1.376e-07, -1.344e-09, -1.0, -1.383e-07, 1.94e-09, 1.0, 1.356e-07, 6.799e-14, 1.0, 1.336e-07, -1.344e-09, 1.0, 1.359e-07, 9.321e-10, 1.0, 1.329e-07, 1.0, -5.577e-08, 0.0, 1.0, -5.577e-08, 0.0, 1.0, 0.0, 0.0, 1.0, 0.0, 0.0, 1.787e-09, -1.0, -1.341e-07, 8.934e-10, -1.0, -1.339e-07, 1.008e-09, -1.0, -1.376e-07, 1.344e-09, -1.0, -1.383e-07, 1.008e-09, 1.0, 1.381e-07, 1.344e-09, 1.0, 1.395e-07, 6.799e-14, 1.0, 1.336e-07, 1.94e-09, 1.0, 1.356e-07, 1.0, -1.115e-07, 0.0, 1.0, -1.115e-07, 0.0, 1.0, -5.577e-08, 0.0, 1.0, -5.577e-08, 0.0, 4.426e-10, -1.0, -1.346e-07, 3.319e-10, -1.0, -1.353e-07, 8.934e-10, -1.0, -1.339e-07, 1.787e-09, -1.0, -1.341e-07, -1.008e-09, 1.0, 1.381e-07, -1.344e-09, 1.0, 1.395e-07, 1.344e-09, 1.0, 1.395e-07, 1.008e-09, 1.0, 1.381e-07, 0.0, 0.0, 1.0, 0.0, 0.0, 1.0, 0.0, 0.0, 1.0, 0.0, 0.0, 1.0, -4.426e-10, -1.0, -1.346e-07, -3.319e-10, -1.0, -1.353e-07, 3.319e-10, -1.0, -1.353e-07, 4.426e-10, -1.0, -1.346e-07, -8.934e-10, -1.0, -1.339e-07, 5.486e-14, -1.0, -1.366e-07, 5.486e-14, -1.0, -1.376e-07, -3.319e-10, -1.0, -1.353e-07, 0.7071, -0.7071, -9.467e-08, 0.7071, -0.7071, -9.467e-08, 0.7071, -0.7071, -9.467e-08, 0.7071, -0.7071, -9.467e-08, -4.629e-14, -1.0, -1.198e-07, -4.629e-14, -1.0, -1.198e-07, -4.629e-14, -1.0, -1.416e-07, -4.629e-14, -1.0, -1.416e-07, -0.4472, -0.8944, -1.208e-07, -0.4472, -0.8944, -1.208e-07, -0.4472, -0.8944, -1.208e-07, -0.4472, -0.8944, -1.208e-07, 8.934e-10, -1.0, -1.339e-07, -7.257e-14, -1.0, -1.366e-07, 5.486e-14, -1.0, -1.366e-07, -8.934e-10, -1.0, -1.339e-07, 0.0, -0.7071, 0.7071, 0.0, -0.7071, 0.7071, 0.0, -0.7071, 0.7071, 0.0, -0.7071, 0.7071, -7.715e-15, -1.0, -1.198e-07, -7.715e-15, -1.0, -1.198e-07, -4.629e-14, -1.0, -1.198e-07, -4.629e-14, -1.0, -1.198e-07, 0.0, -0.8944, -0.4472, 0.0, -0.8944, -0.4472, 0.0, -0.8944, -0.4472, 0.0, -0.8944, -0.4472, 3.319e-10, -1.0, -1.353e-07, -7.257e-14, -1.0, -1.376e-07, -7.257e-14, -1.0, -1.366e-07, 8.934e-10, -1.0, -1.339e-07, -0.7071, -0.7071, -9.467e-08, -0.7071, -0.7071, -9.467e-08, -0.7071, -0.7071, -9.467e-08, -0.7071, -0.7071, -9.467e-08, -7.715e-15, -1.0, -1.416e-07, -7.715e-15, -1.0, -1.416e-07, -7.715e-15, -1.0, -1.198e-07, -7.715e-15, -1.0, -1.198e-07, 0.4472, -0.8944, -1.199e-07, 0.4472, -0.8944, -1.199e-07, 0.4472, -0.8944, -1.199e-07, 0.4472, -0.8944, -1.199e-07, -3.319e-10, -1.0, -1.353e-07, 5.486e-14, -1.0, -1.376e-07, -7.257e-14, -1.0, -1.376e-07, 3.319e-10, -1.0, -1.353e-07, 0.0, -0.7071, -0.7071, 0.0, -0.7071, -0.7071, 0.0, -0.7071, -0.7071, 0.0, -0.7071, -0.7071, -4.629e-14, -1.0, -1.416e-07, -4.629e-14, -1.0, -1.416e-07, -7.715e-15, -1.0, -1.416e-07, -7.715e-15, -1.0, -1.416e-07, 0.0, -0.8944, 0.4472, 0.0, -0.8944, 0.4472, 0.0, -0.8944, 0.4472, 0.0, -0.8944, 0.4472, 0.0, -1.0, -1.35e-07, 0.0, -1.0, -1.35e-07, 0.0, -1.0, -1.35e-07, 0.0, -1.0, -1.35e-07, -0.4472, 0.8944, 1.208e-07, -0.4472, 0.8944, 1.208e-07, -0.4472, 0.8944, 1.208e-07, -0.4472, 0.8944, 1.208e-07, 7.715e-14, 1.0, 1.435e-07, 7.715e-14, 1.0, 1.435e-07, 7.715e-14, 1.0, 1.332e-07, 7.715e-14, 1.0, 1.332e-07, 0.7071, 0.7071, 9.467e-08, 0.7071, 0.7071, 9.467e-08, 0.7071, 0.7071, 9.467e-08, 0.7071, 0.7071, 9.467e-08, -5.486e-14, 1.0, 1.327e-07, -1.94e-09, 1.0, 1.356e-07, -1.008e-09, 1.0, 1.381e-07, -5.486e-14, 1.0, 1.337e-07, 0.0, 0.8944, -0.4472, 0.0, 0.8944, -0.4472, 0.0, 0.8944, -0.4472, 0.0, 0.8944, -0.4472, -6.51e-14, 1.0, 1.435e-07, -6.51e-14, 1.0, 1.435e-07, 7.715e-14, 1.0, 1.435e-07, 7.715e-14, 1.0, 1.435e-07, 0.0, 0.7071, 0.7071, 0.0, 0.7071, 0.7071, 0.0, 0.7071, 0.7071, 0.0, 0.7071, 0.7071, 7.257e-14, 1.0, 1.327e-07, 1.94e-09, 1.0, 1.356e-07, -1.94e-09, 1.0, 1.356e-07, -5.486e-14, 1.0, 1.327e-07, 0.4472, 0.8944, 1.208e-07, 0.4472, 0.8944, 1.208e-07, 0.4472, 0.8944, 1.208e-07, 0.4472, 0.8944, 1.208e-07, -6.51e-14, 1.0, 1.332e-07, -6.51e-14, 1.0, 1.332e-07, -6.51e-14, 1.0, 1.435e-07, -6.51e-14, 1.0, 1.435e-07, -0.7071, 0.7071, 9.467e-08, -0.7071, 0.7071, 9.467e-08, -0.7071, 0.7071, 9.467e-08, -0.7071, 0.7071, 9.467e-08, 7.257e-14, 1.0, 1.337e-07, 1.008e-09, 1.0, 1.381e-07, 1.94e-09, 1.0, 1.356e-07, 7.257e-14, 1.0, 1.327e-07, 0.0, 0.8944, 0.4472, 0.0, 0.8944, 0.4472, 0.0, 0.8944, 0.4472, 0.0, 0.8944, 0.4472, 7.715e-14, 1.0, 1.332e-07, 7.715e-14, 1.0, 1.332e-07, -6.51e-14, 1.0, 1.332e-07, -6.51e-14, 1.0, 1.332e-07, 0.0, 0.7071, -0.7071, 0.0, 0.7071, -0.7071, 0.0, 0.7071, -0.7071, 0.0, 0.7071, -0.7071, -5.486e-14, 1.0, 1.337e-07, -1.008e-09, 1.0, 1.381e-07, 1.008e-09, 1.0, 1.381e-07, 7.257e-14, 1.0, 1.337e-07, 0.0, 1.0, 1.359e-07, 0.0, 1.0, 1.359e-07, 0.0, 1.0, 1.359e-07, 0.0, 1.0, 1.359e-07, -1.008e-09, -1.0, -1.376e-07, 2.492e-13, -1.0, -1.357e-07, 2.269e-13, -1.0, -1.308e-07, -8.934e-10, -1.0, -1.339e-07, 0.7071, -0.7071, -9.467e-08, 0.7071, -0.7071, -9.467e-08, 0.7071, -0.7071, -9.467e-08, 0.7071, -0.7071, -9.467e-08, -5.449e-13, -1.0, -1.404e-07, -5.449e-13, -1.0, -1.404e-07, -5.449e-13, -1.0, -1.497e-07, -5.449e-13, -1.0, -1.497e-07, -0.4472, -0.8944, -1.208e-07, -0.4472, -0.8944, -1.208e-07, -0.4472, -0.8944, -1.208e-07, -0.4472, -0.8944, -1.208e-07, 1.008e-09, -1.0, -1.376e-07, -1.885e-14, -1.0, -1.357e-07, 2.492e-13, -1.0, -1.357e-07, -1.008e-09, -1.0, -1.376e-07, 0.0, -0.7071, 0.7071, 0.0, -0.7071, 0.7071, 0.0, -0.7071, 0.7071, 0.0, -0.7071, 0.7071, 5.324e-13, -1.0, -1.406e-07, 5.323e-13, -1.0, -1.406e-07, -5.449e-13, -1.0, -1.404e-07, -5.449e-13, -1.0, -1.404e-07, 0.0, -0.8944, -0.4472, 0.0, -0.8944, -0.4472, 0.0, -0.8944, -0.4472, 0.0, -0.8944, -0.4472, 8.934e-10, -1.0, -1.339e-07, -4.114e-14, -1.0, -1.308e-07, -1.885e-14, -1.0, -1.357e-07, 1.008e-09, -1.0, -1.376e-07, -0.7071, -0.7071, -9.467e-08, -0.7071, -0.7071, -9.467e-08, -0.7071, -0.7071, -9.467e-08, -0.7071, -0.7071, -9.467e-08, 5.324e-13, -1.0, -1.5e-07, 5.324e-13, -1.0, -1.5e-07, 5.323e-13, -1.0, -1.406e-07, 5.324e-13, -1.0, -1.406e-07, 0.4472, -0.8944, -1.208e-07, 0.4472, -0.8944, -1.208e-07, 0.4472, -0.8944, -1.208e-07, 0.4472, -0.8944, -1.208e-07, -8.934e-10, -1.0, -1.339e-07, 2.269e-13, -1.0, -1.308e-07, -4.114e-14, -1.0, -1.308e-07, 8.934e-10, -1.0, -1.339e-07, 0.0, -0.7071, -0.7071, 0.0, -0.7071, -0.7071, 0.0, -0.7071, -0.7071, 0.0, -0.7071, -0.7071, -5.449e-13, -1.0, -1.497e-07, -5.449e-13, -1.0, -1.497e-07, 5.324e-13, -1.0, -1.5e-07, 5.324e-13, -1.0, -1.5e-07, 0.0, -0.8944, 0.4472, 0.0, -0.8944, 0.4472, 0.0, -0.8944, 0.4472, 0.0, -0.8944, 0.4472, 0.0, -1.0, -1.359e-07, 0.0, -1.0, -1.359e-07, 0.0, -1.0, -1.359e-07, 0.0, -1.0, -1.359e-07, -0.4472, 0.8944, 1.208e-07, -0.4472, 0.8944, 1.208e-07, -0.4472, 0.8944, 1.208e-07, -0.4472, 0.8944, 1.208e-07, 6.683e-13, 1.0, 1.432e-07, 6.683e-13, 1.0, 1.432e-07, 6.683e-13, 1.0, 1.334e-07, 6.683e-13, 1.0, 1.334e-07, 0.7071, 0.7071, 9.537e-08, 0.7071, 0.7071, 9.537e-08, 0.7071, 0.7071, 9.537e-08, 0.7071, 0.7071, 9.537e-08, -7.761e-09, 1.0, 1.24e-07, -9.321e-10, 1.0, 1.329e-07, -1.94e-09, 1.0, 1.356e-07, -7.761e-09, 1.0, 1.425e-07, 0.0, 0.8944, -0.4472, 0.0, 0.8944, -0.4472, 0.0, 0.8944, -0.4472, 0.0, 0.8944, -0.4472, -6.558e-13, 1.0, 1.432e-07, -6.558e-13, 1.0, 1.432e-07, 6.683e-13, 1.0, 1.432e-07, 6.683e-13, 1.0, 1.432e-07, 0.0, 0.7071, 0.7071, 0.0, 0.7071, 0.7071, 0.0, 0.7071, 0.7071, 0.0, 0.7071, 0.7071, 7.761e-09, 1.0, 1.24e-07, 9.321e-10, 1.0, 1.329e-07, -9.321e-10, 1.0, 1.329e-07, -7.761e-09, 1.0, 1.24e-07, 0.4472, 0.8944, 1.199e-07, 0.4472, 0.8944, 1.199e-07, 0.4472, 0.8944, 1.199e-07, 0.4472, 0.8944, 1.199e-07, -6.558e-13, 1.0, 1.334e-07, -6.558e-13, 1.0, 1.334e-07, -6.558e-13, 1.0, 1.432e-07, -6.558e-13, 1.0, 1.432e-07, -0.7071, 0.7071, 9.537e-08, -0.7071, 0.7071, 9.537e-08, -0.7071, 0.7071, 9.537e-08, -0.7071, 0.7071, 9.537e-08, 7.761e-09, 1.0, 1.425e-07, 1.94e-09, 1.0, 1.356e-07, 9.321e-10, 1.0, 1.329e-07, 7.761e-09, 1.0, 1.24e-07, 0.0, 0.8944, 0.4472, 0.0, 0.8944, 0.4472, 0.0, 0.8944, 0.4472, 0.0, 0.8944, 0.4472, 6.683e-13, 1.0, 1.334e-07, 6.683e-13, 1.0, 1.334e-07, -6.558e-13, 1.0, 1.334e-07, -6.558e-13, 1.0, 1.334e-07, 0.0, 0.7071, -0.7071, 0.0, 0.7071, -0.7071, 0.0, 0.7071, -0.7071, 0.0, 0.7071, -0.7071, -7.761e-09, 1.0, 1.425e-07, -1.94e-09, 1.0, 1.356e-07, 1.94e-09, 1.0, 1.356e-07, 7.761e-09, 1.0, 1.425e-07, 0.0, 1.0, 1.35e-07, 0.0, 1.0, 1.35e-07, 0.0, 1.0, 1.35e-07, 0.0, 1.0, 1.35e-07])] * 3)])

# ---- objects
ob_generic_door03 = bpy.data.objects.new('generic_door03', me_generic_door03_vertex)
ob_handle_right_point = bpy.data.objects.new('handle_right_point', None)
ob_handle_left_point = bpy.data.objects.new('handle_left_point', None)

# ---- transforms, parenting, visibility, modifiers, constraints
ob_generic_door03.location = (0.0, 0.0, 0.0)
ob_generic_door03.rotation_mode = 'QUATERNION'
ob_generic_door03.rotation_quaternion = (1.0, 0.0, 0.0, 0.0)
ob_handle_right_point.location = (-0.77, -8.139e-07, -0.01)
ob_handle_right_point.scale = (-0.02882, -0.02882, -0.02882)
ob_handle_right_point.empty_display_type = 'ARROWS'
ob_handle_left_point.location = (-0.07, -6.758e-07, -0.01)
ob_handle_left_point.scale = (-0.02882, -0.02882, -0.02882)
ob_handle_left_point.empty_display_type = 'ARROWS'

# ---- collection membership
col_generic_door03.objects.link(ob_generic_door03)
col_generic_door03.objects.link(ob_handle_right_point)
col_generic_door03.objects.link(ob_handle_left_point)

# ---- scene / render settings (as saved in the file)
scene.frame_start = 1; scene.frame_end = 250; scene.frame_set(1)
scene.render.engine = 'BLENDER_EEVEE_NEXT'
scene.cycles.sampling_pattern = 'TABULATED_SOBOL'
scene.cycles.use_light_tree = False
scene.view_settings.view_transform = 'Filmic'
bpy.context.view_layer.update()

# ---- added for rendering (the .blend has no active camera and no usable light): camera, sun
cam_auto = bpy.data.cameras.new('AutoCamera')
cam_auto.lens = 50.0
cam_auto.sensor_width = 36.0
cam_auto.clip_end = 1000.0
ob_auto_camera = bpy.data.objects.new('AutoCamera', cam_auto)
scene.collection.objects.link(ob_auto_camera)
ob_auto_camera.location = (1.60363, -2.42715, 1.6181)
ob_auto_camera.rotation_euler = (1.09748, -7.21219e-08, 0.694738)
scene.camera = ob_auto_camera
light_auto_sun = bpy.data.lights.new('AutoSun', 'SUN')
light_auto_sun.energy = 3.0
light_auto_sun.angle = 0.0523599
ob_auto_sun = bpy.data.objects.new('AutoSun', light_auto_sun)
scene.collection.objects.link(ob_auto_sun)
ob_auto_sun.rotation_euler = (0.872665, 0.174533, 0.523599)
bpy.context.view_layer.update()
